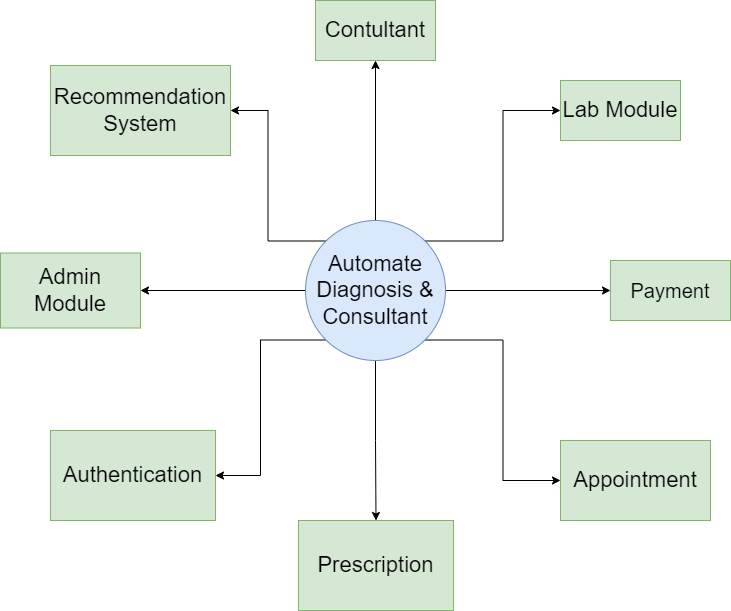

The diagram above was exported from draw.io. Its source (the exported page's mxGraphModel, read from the mxfile embedded in the PNG):
<mxGraphModel dx="1422" dy="754" grid="1" gridSize="10" guides="1" tooltips="1" connect="1" arrows="1" fold="1" page="1" pageScale="1" pageWidth="850" pageHeight="1100" math="0" shadow="0">
  <root>
    <mxCell id="0" />
    <mxCell id="1" parent="0" />
    <mxCell id="eHY0Uq1T_yPatWuzMnz0-10" style="edgeStyle=orthogonalEdgeStyle;rounded=0;orthogonalLoop=1;jettySize=auto;html=1;entryX=0.5;entryY=1;entryDx=0;entryDy=0;fontSize=22;" edge="1" parent="1" source="eHY0Uq1T_yPatWuzMnz0-1" target="eHY0Uq1T_yPatWuzMnz0-2">
      <mxGeometry relative="1" as="geometry" />
    </mxCell>
    <mxCell id="eHY0Uq1T_yPatWuzMnz0-12" style="edgeStyle=orthogonalEdgeStyle;rounded=0;orthogonalLoop=1;jettySize=auto;html=1;entryX=0;entryY=0.5;entryDx=0;entryDy=0;fontSize=22;" edge="1" parent="1" source="eHY0Uq1T_yPatWuzMnz0-1" target="eHY0Uq1T_yPatWuzMnz0-4">
      <mxGeometry relative="1" as="geometry" />
    </mxCell>
    <mxCell id="eHY0Uq1T_yPatWuzMnz0-13" style="edgeStyle=orthogonalEdgeStyle;rounded=0;orthogonalLoop=1;jettySize=auto;html=1;exitX=1;exitY=1;exitDx=0;exitDy=0;entryX=0;entryY=0.5;entryDx=0;entryDy=0;fontSize=22;" edge="1" parent="1" source="eHY0Uq1T_yPatWuzMnz0-1" target="eHY0Uq1T_yPatWuzMnz0-5">
      <mxGeometry relative="1" as="geometry" />
    </mxCell>
    <mxCell id="eHY0Uq1T_yPatWuzMnz0-15" style="edgeStyle=orthogonalEdgeStyle;rounded=0;orthogonalLoop=1;jettySize=auto;html=1;fontSize=22;" edge="1" parent="1" source="eHY0Uq1T_yPatWuzMnz0-1" target="eHY0Uq1T_yPatWuzMnz0-6">
      <mxGeometry relative="1" as="geometry" />
    </mxCell>
    <mxCell id="eHY0Uq1T_yPatWuzMnz0-16" style="edgeStyle=orthogonalEdgeStyle;rounded=0;orthogonalLoop=1;jettySize=auto;html=1;exitX=0;exitY=1;exitDx=0;exitDy=0;entryX=1;entryY=0.5;entryDx=0;entryDy=0;fontSize=22;" edge="1" parent="1" source="eHY0Uq1T_yPatWuzMnz0-1" target="eHY0Uq1T_yPatWuzMnz0-9">
      <mxGeometry relative="1" as="geometry" />
    </mxCell>
    <mxCell id="eHY0Uq1T_yPatWuzMnz0-17" style="edgeStyle=orthogonalEdgeStyle;rounded=0;orthogonalLoop=1;jettySize=auto;html=1;fontSize=22;" edge="1" parent="1" source="eHY0Uq1T_yPatWuzMnz0-1" target="eHY0Uq1T_yPatWuzMnz0-7">
      <mxGeometry relative="1" as="geometry" />
    </mxCell>
    <mxCell id="eHY0Uq1T_yPatWuzMnz0-18" style="edgeStyle=orthogonalEdgeStyle;rounded=0;orthogonalLoop=1;jettySize=auto;html=1;exitX=0;exitY=0;exitDx=0;exitDy=0;entryX=1;entryY=0.5;entryDx=0;entryDy=0;fontSize=22;" edge="1" parent="1" source="eHY0Uq1T_yPatWuzMnz0-1" target="eHY0Uq1T_yPatWuzMnz0-8">
      <mxGeometry relative="1" as="geometry" />
    </mxCell>
    <mxCell id="eHY0Uq1T_yPatWuzMnz0-19" style="edgeStyle=orthogonalEdgeStyle;rounded=0;orthogonalLoop=1;jettySize=auto;html=1;exitX=1;exitY=0;exitDx=0;exitDy=0;entryX=0;entryY=0.5;entryDx=0;entryDy=0;fontSize=22;" edge="1" parent="1" source="eHY0Uq1T_yPatWuzMnz0-1" target="eHY0Uq1T_yPatWuzMnz0-3">
      <mxGeometry relative="1" as="geometry" />
    </mxCell>
    <mxCell id="eHY0Uq1T_yPatWuzMnz0-1" value="&lt;font style=&quot;font-size: 22px;&quot;&gt;Automate Diagnosis &amp;amp; Consultant&lt;/font&gt;" style="ellipse;whiteSpace=wrap;html=1;aspect=fixed;fillColor=#dae8fc;strokeColor=#6c8ebf;fontSize=22;" vertex="1" parent="1">
      <mxGeometry x="355" y="300" width="140" height="140" as="geometry" />
    </mxCell>
    <mxCell id="eHY0Uq1T_yPatWuzMnz0-2" value="Contultant" style="rounded=0;whiteSpace=wrap;html=1;fontSize=22;fillColor=#d5e8d4;strokeColor=#82b366;" vertex="1" parent="1">
      <mxGeometry x="365" y="80" width="120" height="60" as="geometry" />
    </mxCell>
    <mxCell id="eHY0Uq1T_yPatWuzMnz0-3" value="Lab Module" style="rounded=0;whiteSpace=wrap;html=1;fontSize=22;fillColor=#d5e8d4;strokeColor=#82b366;" vertex="1" parent="1">
      <mxGeometry x="610" y="160" width="120" height="60" as="geometry" />
    </mxCell>
    <mxCell id="eHY0Uq1T_yPatWuzMnz0-4" value="Payment" style="rounded=0;whiteSpace=wrap;html=1;fontSize=20;fillColor=#d5e8d4;strokeColor=#82b366;" vertex="1" parent="1">
      <mxGeometry x="660" y="340" width="120" height="60" as="geometry" />
    </mxCell>
    <mxCell id="eHY0Uq1T_yPatWuzMnz0-5" value="Appointment" style="rounded=0;whiteSpace=wrap;html=1;fontSize=22;fillColor=#d5e8d4;strokeColor=#82b366;" vertex="1" parent="1">
      <mxGeometry x="610" y="520" width="150" height="80" as="geometry" />
    </mxCell>
    <mxCell id="eHY0Uq1T_yPatWuzMnz0-6" value="Prescription" style="rounded=0;whiteSpace=wrap;html=1;fontSize=22;fillColor=#d5e8d4;strokeColor=#82b366;" vertex="1" parent="1">
      <mxGeometry x="348" y="600" width="155" height="90" as="geometry" />
    </mxCell>
    <mxCell id="eHY0Uq1T_yPatWuzMnz0-7" value="Admin Module" style="rounded=0;whiteSpace=wrap;html=1;fontSize=22;fillColor=#d5e8d4;strokeColor=#82b366;" vertex="1" parent="1">
      <mxGeometry x="50" y="332.5" width="140" height="75" as="geometry" />
    </mxCell>
    <mxCell id="eHY0Uq1T_yPatWuzMnz0-8" value="Recommendation System" style="rounded=0;whiteSpace=wrap;html=1;fontSize=22;fillColor=#d5e8d4;strokeColor=#82b366;" vertex="1" parent="1">
      <mxGeometry x="100" y="145" width="180" height="90" as="geometry" />
    </mxCell>
    <mxCell id="eHY0Uq1T_yPatWuzMnz0-9" value="Authentication" style="rounded=0;whiteSpace=wrap;html=1;fontSize=22;fillColor=#d5e8d4;strokeColor=#82b366;" vertex="1" parent="1">
      <mxGeometry x="100" y="510" width="165" height="90" as="geometry" />
    </mxCell>
  </root>
</mxGraphModel>